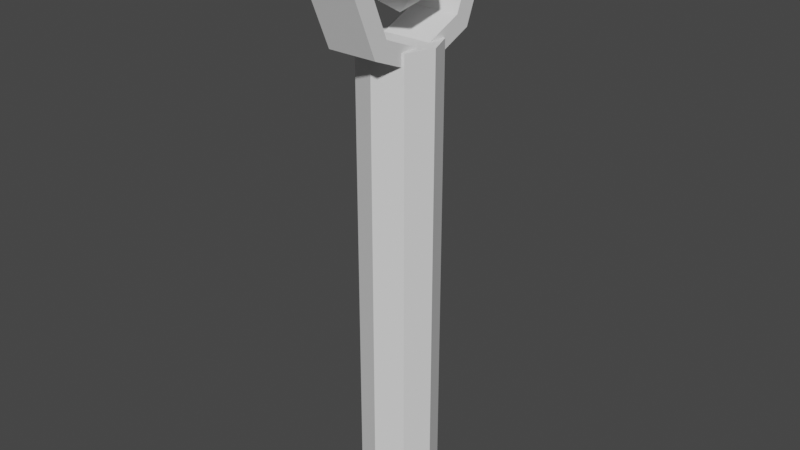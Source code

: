 # Source: VeryBadSnake.blend  (saved by Blender 3.0.42; exported with 4.5.12 LTS)
import bpy
from mathutils import Matrix  # noqa: F401  (used for matrix-valued properties, if any)

bpy.ops.wm.read_factory_settings(use_empty=True)
scene = bpy.context.scene
scene.name = 'Scene'

# ---- collections
col_collection = bpy.data.collections.new('Collection'); scene.collection.children.link(col_collection)

# ---- world
world_world = bpy.data.worlds.new('World'); scene.world = world_world
world_world.use_nodes = True; world_world.node_tree.nodes.clear()
_N = world_world.node_tree.nodes; _L = world_world.node_tree.links
n0 = _N.new('ShaderNodeOutputWorld'); n0.name = 'World Output'; n0.location = (300, 300)
n1 = _N.new('ShaderNodeBackground'); n1.name = 'Background'; n1.location = (10, 300)
n1.inputs[0].default_value = (0.05088, 0.05088, 0.05088, 1.0)
_L.new(n1.outputs[0], n0.inputs[0])
n0.is_active_output = True
world_world.color = (0.05088, 0.05088, 0.05088)
world_world.use_sun_shadow = False
world_world.sun_shadow_jitter_overblur = 0.0

# ---- meshes
me_cylinder_001 = bpy.data.meshes.new('Cylinder.001')
me_cylinder_001.from_pydata([(0.0, 1.0, 0.01946), (0.0, 1.0, 12.39), (0.7071, 0.7071, 0.01946), (0.7071, 0.7071, 12.39), (1.0, -4.371e-08, 0.01946), (1.0, -4.371e-08, 12.39), (0.7071, -0.7071, 0.01946), (0.7071, -0.7071, 12.39), (-8.742e-08, -1.0, 0.01946), (-8.742e-08, -1.0, 12.39), (-0.7071, -0.7071, 0.01946), (-0.7071, -0.7071, 12.39), (-1.0, 1.192e-08, 0.01946), (-1.0, 1.192e-08, 12.39), (-0.7071, 0.7071, 0.01946), (-0.7071, 0.7071, 12.39), (0.0, 1.0, 0.844), (0.0, 1.0, 1.669), (0.0, 1.0, 2.493), (0.0, 1.0, 3.318), (0.0, 1.0, 4.142), (0.0, 1.0, 4.967), (0.0, 1.0, 5.791), (0.0, 1.0, 6.616), (0.0, 1.0, 7.441), (0.0, 1.0, 8.265), (0.0, 1.0, 9.09), (0.0, 1.0, 9.914), (0.0, 1.0, 10.74), (0.0, 1.0, 11.56), (0.7071, 0.7071, 11.56), (0.7071, 0.7071, 10.74), (0.7071, 0.7071, 9.914), (0.7071, 0.7071, 9.09), (0.7071, 0.7071, 8.265), (0.7071, 0.7071, 7.441), (0.7071, 0.7071, 6.616), (0.7071, 0.7071, 5.791), (0.7071, 0.7071, 4.967), (0.7071, 0.7071, 4.142), (0.7071, 0.7071, 3.318), (0.7071, 0.7071, 2.493), (0.7071, 0.7071, 1.669), (0.7071, 0.7071, 0.844), (1.0, -4.371e-08, 11.56), (1.0, -4.371e-08, 10.74), (1.0, -4.371e-08, 9.914), (1.0, -4.371e-08, 9.09), (1.0, -4.371e-08, 8.265), (1.0, -4.371e-08, 7.441), (1.0, -4.371e-08, 6.616), (1.0, -4.371e-08, 5.791), (1.0, -4.371e-08, 4.967), (1.0, -4.371e-08, 4.142), (1.0, -4.371e-08, 3.318), (1.0, -4.371e-08, 2.493), (1.0, -4.371e-08, 1.669), (1.0, -4.371e-08, 0.844), (0.7071, -0.7071, 11.56), (0.7071, -0.7071, 10.74), (0.7071, -0.7071, 9.914), (0.7071, -0.7071, 9.09), (0.7071, -0.7071, 8.265), (0.7071, -0.7071, 7.441), (0.7071, -0.7071, 6.616), (0.7071, -0.7071, 5.791), (0.7071, -0.7071, 4.967), (0.7071, -0.7071, 4.142), (0.7071, -0.7071, 3.318), (0.7071, -0.7071, 2.493), (0.7071, -0.7071, 1.669), (0.7071, -0.7071, 0.844), (-8.742e-08, -1.0, 11.56), (-8.742e-08, -1.0, 10.74), (-8.742e-08, -1.0, 9.914), (-8.742e-08, -1.0, 9.09), (-8.742e-08, -1.0, 8.265), (-8.742e-08, -1.0, 7.441), (-8.742e-08, -1.0, 6.616), (-8.742e-08, -1.0, 5.791), (-8.742e-08, -1.0, 4.967), (-8.742e-08, -1.0, 4.142), (-8.742e-08, -1.0, 3.318), (-8.742e-08, -1.0, 2.493), (-8.742e-08, -1.0, 1.669), (-8.742e-08, -1.0, 0.844), (-0.7071, -0.7071, 11.56), (-0.7071, -0.7071, 10.74), (-0.7071, -0.7071, 9.914), (-0.7071, -0.7071, 9.09), (-0.7071, -0.7071, 8.265), (-0.7071, -0.7071, 7.441), (-0.7071, -0.7071, 6.616), (-0.7071, -0.7071, 5.791), (-0.7071, -0.7071, 4.967), (-0.7071, -0.7071, 4.142), (-0.7071, -0.7071, 3.318), (-0.7071, -0.7071, 2.493), (-0.7071, -0.7071, 1.669), (-0.7071, -0.7071, 0.844), (-1.0, 1.192e-08, 11.56), (-1.0, 1.192e-08, 10.74), (-1.0, 1.192e-08, 9.914), (-1.0, 1.192e-08, 9.09), (-1.0, 1.192e-08, 8.265), (-1.0, 1.192e-08, 7.441), (-1.0, 1.192e-08, 6.616), (-1.0, 1.192e-08, 5.791), (-1.0, 1.192e-08, 4.967), (-1.0, 1.192e-08, 4.142), (-1.0, 1.192e-08, 3.318), (-1.0, 1.192e-08, 2.493), (-1.0, 1.192e-08, 1.669), (-1.0, 1.192e-08, 0.844), (-0.7071, 0.7071, 11.56), (-0.7071, 0.7071, 10.74), (-0.7071, 0.7071, 9.914), (-0.7071, 0.7071, 9.09), (-0.7071, 0.7071, 8.265), (-0.7071, 0.7071, 7.441), (-0.7071, 0.7071, 6.616), (-0.7071, 0.7071, 5.791), (-0.7071, 0.7071, 4.967), (-0.7071, 0.7071, 4.142), (-0.7071, 0.7071, 3.318), (-0.7071, 0.7071, 2.493), (-0.7071, 0.7071, 1.669), (-0.7071, 0.7071, 0.844), (-0.6492, 2.237, 14.01), (0.6492, 2.237, 14.01), (-0.6492, 1.582, 12.43), (0.6492, 1.582, 12.43), (-0.6492, -7.619e-08, 11.77), (0.6492, -7.619e-08, 11.77), (-0.6492, -1.582, 12.43), (0.6492, -1.582, 12.43), (-0.6492, -2.237, 14.01), (0.6492, -2.237, 14.01), (-0.6492, -1.582, 15.59), (0.6492, -1.582, 15.59), (-0.6492, 1.209, 12.8), (-0.6492, 1.709, 14.01), (-0.6492, 1.582, 15.59), (0.6492, 1.582, 15.59), (0.6492, 1.209, 12.8), (0.6492, 1.709, 14.01), (-0.6492, -5.451e-08, 12.3), (0.6492, -5.451e-08, 12.3), (-0.6492, -1.209, 12.8), (0.6492, -1.209, 12.8), (-0.6492, -1.709, 14.01), (0.6492, -1.709, 14.01), (-0.6492, -1.094, 15.39), (0.6492, -1.094, 15.39), (0.6492, 1.094, 15.39), (-0.6492, 1.094, 15.39), (0.0, 0.0, 13.0), (0.7236, -0.5257, 13.55), (-0.2764, -0.8506, 13.55), (-0.8944, 0.0, 13.55), (-0.2764, 0.8506, 13.55), (0.7236, 0.5257, 13.55), (0.2764, -0.8506, 14.45), (-0.7236, -0.5257, 14.45), (-0.7236, 0.5257, 14.45), (0.2764, 0.8506, 14.45), (0.8944, 0.0, 14.45), (0.0, 0.0, 15.0)], [], [(29, 1, 3, 30), (30, 3, 5, 44), (44, 5, 7, 58), (58, 7, 9, 72), (72, 9, 11, 86), (86, 11, 13, 100), (3, 1, 15, 13, 11, 9, 7, 5), (100, 13, 15, 114), (114, 15, 1, 29), (0, 2, 4, 6, 8, 10, 12, 14), (14, 127, 16, 0), (127, 126, 17, 16), (126, 125, 18, 17), (125, 124, 19, 18), (124, 123, 20, 19), (123, 122, 21, 20), (122, 121, 22, 21), (121, 120, 23, 22), (120, 119, 24, 23), (119, 118, 25, 24), (118, 117, 26, 25), (117, 116, 27, 26), (116, 115, 28, 27), (115, 114, 29, 28), (12, 113, 127, 14), (113, 112, 126, 127), (112, 111, 125, 126), (111, 110, 124, 125), (110, 109, 123, 124), (109, 108, 122, 123), (108, 107, 121, 122), (107, 106, 120, 121), (106, 105, 119, 120), (105, 104, 118, 119), (104, 103, 117, 118), (103, 102, 116, 117), (102, 101, 115, 116), (101, 100, 114, 115), (10, 99, 113, 12), (99, 98, 112, 113), (98, 97, 111, 112), (97, 96, 110, 111), (96, 95, 109, 110), (95, 94, 108, 109), (94, 93, 107, 108), (93, 92, 106, 107), (92, 91, 105, 106), (91, 90, 104, 105), (90, 89, 103, 104), (89, 88, 102, 103), (88, 87, 101, 102), (87, 86, 100, 101), (8, 85, 99, 10), (85, 84, 98, 99), (84, 83, 97, 98), (83, 82, 96, 97), (82, 81, 95, 96), (81, 80, 94, 95), (80, 79, 93, 94), (79, 78, 92, 93), (78, 77, 91, 92), (77, 76, 90, 91), (76, 75, 89, 90), (75, 74, 88, 89), (74, 73, 87, 88), (73, 72, 86, 87), (6, 71, 85, 8), (71, 70, 84, 85), (70, 69, 83, 84), (69, 68, 82, 83), (68, 67, 81, 82), (67, 66, 80, 81), (66, 65, 79, 80), (65, 64, 78, 79), (64, 63, 77, 78), (63, 62, 76, 77), (62, 61, 75, 76), (61, 60, 74, 75), (60, 59, 73, 74), (59, 58, 72, 73), (4, 57, 71, 6), (57, 56, 70, 71), (56, 55, 69, 70), (55, 54, 68, 69), (54, 53, 67, 68), (53, 52, 66, 67), (52, 51, 65, 66), (51, 50, 64, 65), (50, 49, 63, 64), (49, 48, 62, 63), (48, 47, 61, 62), (47, 46, 60, 61), (46, 45, 59, 60), (45, 44, 58, 59), (2, 43, 57, 4), (43, 42, 56, 57), (42, 41, 55, 56), (41, 40, 54, 55), (40, 39, 53, 54), (39, 38, 52, 53), (38, 37, 51, 52), (37, 36, 50, 51), (36, 35, 49, 50), (35, 34, 48, 49), (34, 33, 47, 48), (33, 32, 46, 47), (32, 31, 45, 46), (31, 30, 44, 45), (0, 16, 43, 2), (16, 17, 42, 43), (17, 18, 41, 42), (18, 19, 40, 41), (19, 20, 39, 40), (20, 21, 38, 39), (21, 22, 37, 38), (22, 23, 36, 37), (23, 24, 35, 36), (24, 25, 34, 35), (25, 26, 33, 34), (26, 27, 32, 33), (27, 28, 31, 32), (28, 29, 30, 31), (128, 130, 131, 129), (130, 132, 133, 131), (132, 134, 135, 133), (134, 136, 137, 135), (136, 138, 139, 137), (140, 144, 147, 146), (142, 128, 129, 143), (141, 145, 144, 140), (146, 147, 149, 148), (148, 149, 151, 150), (150, 151, 153, 152), (155, 154, 145, 141), (134, 132, 146, 148), (143, 129, 145, 154), (130, 128, 141, 140), (139, 138, 152, 153), (133, 135, 149, 147), (129, 131, 144, 145), (136, 134, 148, 150), (135, 137, 151, 149), (132, 130, 140, 146), (131, 133, 147, 144), (142, 143, 154, 155), (138, 136, 150, 152), (128, 142, 155, 141), (137, 139, 153, 151), (156, 157, 158), (157, 156, 161), (156, 158, 159), (156, 159, 160), (156, 160, 161), (157, 161, 166), (158, 157, 162), (159, 158, 163), (160, 159, 164), (161, 160, 165), (157, 166, 162), (158, 162, 163), (159, 163, 164), (160, 164, 165), (161, 165, 166), (162, 166, 167), (163, 162, 167), (164, 163, 167), (165, 164, 167), (166, 165, 167)])
_uv = me_cylinder_001.uv_layers.new(name='UVMap')
_uv.uv.foreach_set('vector', [1.0, 0.9667, 1.0, 1.0, 0.875, 1.0, 0.875, 0.9667, 0.875, 0.9667, 0.875, 1.0, 0.75, 1.0, 0.75, 0.9667, 0.75, 0.9667, 0.75, 1.0, 0.625, 1.0, 0.625, 0.9667, 0.625, 0.9667, 0.625, 1.0, 0.5, 1.0, 0.5, 0.9667, 0.5, 0.9667, 0.5, 1.0, 0.375, 1.0, 0.375, 0.9667, 0.375, 0.9667, 0.375, 1.0, 0.25, 1.0, 0.25, 0.9667, 0.4197, 0.4197, 0.25, 0.49, 0.08029, 0.4197, 0.01, 0.25, 0.08029, 0.08029, 0.25, 0.01, 0.4197, 0.08029, 0.49, 0.25, 0.25, 0.9667, 0.25, 1.0, 0.125, 1.0, 0.125, 0.9667, 0.125, 0.9667, 0.125, 1.0, 0.0, 1.0, 0.0, 0.9667, 0.75, 0.49, 0.9197, 0.4197, 0.99, 0.25, 0.9197, 0.08029, 0.75, 0.01, 0.5803, 0.08029, 0.51, 0.25, 0.5803, 0.4197, 0.125, 0.5, 0.125, 0.5333, 0.0, 0.5333, 0.0, 0.5, 0.125, 0.5333, 0.125, 0.5667, 0.0, 0.5667, 0.0, 0.5333, 0.125, 0.5667, 0.125, 0.6, 0.0, 0.6, 0.0, 0.5667, 0.125, 0.6, 0.125, 0.6333, 0.0, 0.6333, 0.0, 0.6, 0.125, 0.6333, 0.125, 0.6667, 0.0, 0.6667, 0.0, 0.6333, 0.125, 0.6667, 0.125, 0.7, 0.0, 0.7, 0.0, 0.6667, 0.125, 0.7, 0.125, 0.7333, 0.0, 0.7333, 0.0, 0.7, 0.125, 0.7333, 0.125, 0.7667, 0.0, 0.7667, 0.0, 0.7333, 0.125, 0.7667, 0.125, 0.8, 0.0, 0.8, 0.0, 0.7667, 0.125, 0.8, 0.125, 0.8333, 0.0, 0.8333, 0.0, 0.8, 0.125, 0.8333, 0.125, 0.8667, 0.0, 0.8667, 0.0, 0.8333, 0.125, 0.8667, 0.125, 0.9, 0.0, 0.9, 0.0, 0.8667, 0.125, 0.9, 0.125, 0.9333, 0.0, 0.9333, 0.0, 0.9, 0.125, 0.9333, 0.125, 0.9667, 0.0, 0.9667, 0.0, 0.9333, 0.25, 0.5, 0.25, 0.5333, 0.125, 0.5333, 0.125, 0.5, 0.25, 0.5333, 0.25, 0.5667, 0.125, 0.5667, 0.125, 0.5333, 0.25, 0.5667, 0.25, 0.6, 0.125, 0.6, 0.125, 0.5667, 0.25, 0.6, 0.25, 0.6333, 0.125, 0.6333, 0.125, 0.6, 0.25, 0.6333, 0.25, 0.6667, 0.125, 0.6667, 0.125, 0.6333, 0.25, 0.6667, 0.25, 0.7, 0.125, 0.7, 0.125, 0.6667, 0.25, 0.7, 0.25, 0.7333, 0.125, 0.7333, 0.125, 0.7, 0.25, 0.7333, 0.25, 0.7667, 0.125, 0.7667, 0.125, 0.7333, 0.25, 0.7667, 0.25, 0.8, 0.125, 0.8, 0.125, 0.7667, 0.25, 0.8, 0.25, 0.8333, 0.125, 0.8333, 0.125, 0.8, 0.25, 0.8333, 0.25, 0.8667, 0.125, 0.8667, 0.125, 0.8333, 0.25, 0.8667, 0.25, 0.9, 0.125, 0.9, 0.125, 0.8667, 0.25, 0.9, 0.25, 0.9333, 0.125, 0.9333, 0.125, 0.9, 0.25, 0.9333, 0.25, 0.9667, 0.125, 0.9667, 0.125, 0.9333, 0.375, 0.5, 0.375, 0.5333, 0.25, 0.5333, 0.25, 0.5, 0.375, 0.5333, 0.375, 0.5667, 0.25, 0.5667, 0.25, 0.5333, 0.375, 0.5667, 0.375, 0.6, 0.25, 0.6, 0.25, 0.5667, 0.375, 0.6, 0.375, 0.6333, 0.25, 0.6333, 0.25, 0.6, 0.375, 0.6333, 0.375, 0.6667, 0.25, 0.6667, 0.25, 0.6333, 0.375, 0.6667, 0.375, 0.7, 0.25, 0.7, 0.25, 0.6667, 0.375, 0.7, 0.375, 0.7333, 0.25, 0.7333, 0.25, 0.7, 0.375, 0.7333, 0.375, 0.7667, 0.25, 0.7667, 0.25, 0.7333, 0.375, 0.7667, 0.375, 0.8, 0.25, 0.8, 0.25, 0.7667, 0.375, 0.8, 0.375, 0.8333, 0.25, 0.8333, 0.25, 0.8, 0.375, 0.8333, 0.375, 0.8667, 0.25, 0.8667, 0.25, 0.8333, 0.375, 0.8667, 0.375, 0.9, 0.25, 0.9, 0.25, 0.8667, 0.375, 0.9, 0.375, 0.9333, 0.25, 0.9333, 0.25, 0.9, 0.375, 0.9333, 0.375, 0.9667, 0.25, 0.9667, 0.25, 0.9333, 0.5, 0.5, 0.5, 0.5333, 0.375, 0.5333, 0.375, 0.5, 0.5, 0.5333, 0.5, 0.5667, 0.375, 0.5667, 0.375, 0.5333, 0.5, 0.5667, 0.5, 0.6, 0.375, 0.6, 0.375, 0.5667, 0.5, 0.6, 0.5, 0.6333, 0.375, 0.6333, 0.375, 0.6, 0.5, 0.6333, 0.5, 0.6667, 0.375, 0.6667, 0.375, 0.6333, 0.5, 0.6667, 0.5, 0.7, 0.375, 0.7, 0.375, 0.6667, 0.5, 0.7, 0.5, 0.7333, 0.375, 0.7333, 0.375, 0.7, 0.5, 0.7333, 0.5, 0.7667, 0.375, 0.7667, 0.375, 0.7333, 0.5, 0.7667, 0.5, 0.8, 0.375, 0.8, 0.375, 0.7667, 0.5, 0.8, 0.5, 0.8333, 0.375, 0.8333, 0.375, 0.8, 0.5, 0.8333, 0.5, 0.8667, 0.375, 0.8667, 0.375, 0.8333, 0.5, 0.8667, 0.5, 0.9, 0.375, 0.9, 0.375, 0.8667, 0.5, 0.9, 0.5, 0.9333, 0.375, 0.9333, 0.375, 0.9, 0.5, 0.9333, 0.5, 0.9667, 0.375, 0.9667, 0.375, 0.9333, 0.625, 0.5, 0.625, 0.5333, 0.5, 0.5333, 0.5, 0.5, 0.625, 0.5333, 0.625, 0.5667, 0.5, 0.5667, 0.5, 0.5333, 0.625, 0.5667, 0.625, 0.6, 0.5, 0.6, 0.5, 0.5667, 0.625, 0.6, 0.625, 0.6333, 0.5, 0.6333, 0.5, 0.6, 0.625, 0.6333, 0.625, 0.6667, 0.5, 0.6667, 0.5, 0.6333, 0.625, 0.6667, 0.625, 0.7, 0.5, 0.7, 0.5, 0.6667, 0.625, 0.7, 0.625, 0.7333, 0.5, 0.7333, 0.5, 0.7, 0.625, 0.7333, 0.625, 0.7667, 0.5, 0.7667, 0.5, 0.7333, 0.625, 0.7667, 0.625, 0.8, 0.5, 0.8, 0.5, 0.7667, 0.625, 0.8, 0.625, 0.8333, 0.5, 0.8333, 0.5, 0.8, 0.625, 0.8333, 0.625, 0.8667, 0.5, 0.8667, 0.5, 0.8333, 0.625, 0.8667, 0.625, 0.9, 0.5, 0.9, 0.5, 0.8667, 0.625, 0.9, 0.625, 0.9333, 0.5, 0.9333, 0.5, 0.9, 0.625, 0.9333, 0.625, 0.9667, 0.5, 0.9667, 0.5, 0.9333, 0.75, 0.5, 0.75, 0.5333, 0.625, 0.5333, 0.625, 0.5, 0.75, 0.5333, 0.75, 0.5667, 0.625, 0.5667, 0.625, 0.5333, 0.75, 0.5667, 0.75, 0.6, 0.625, 0.6, 0.625, 0.5667, 0.75, 0.6, 0.75, 0.6333, 0.625, 0.6333, 0.625, 0.6, 0.75, 0.6333, 0.75, 0.6667, 0.625, 0.6667, 0.625, 0.6333, 0.75, 0.6667, 0.75, 0.7, 0.625, 0.7, 0.625, 0.6667, 0.75, 0.7, 0.75, 0.7333, 0.625, 0.7333, 0.625, 0.7, 0.75, 0.7333, 0.75, 0.7667, 0.625, 0.7667, 0.625, 0.7333, 0.75, 0.7667, 0.75, 0.8, 0.625, 0.8, 0.625, 0.7667, 0.75, 0.8, 0.75, 0.8333, 0.625, 0.8333, 0.625, 0.8, 0.75, 0.8333, 0.75, 0.8667, 0.625, 0.8667, 0.625, 0.8333, 0.75, 0.8667, 0.75, 0.9, 0.625, 0.9, 0.625, 0.8667, 0.75, 0.9, 0.75, 0.9333, 0.625, 0.9333, 0.625, 0.9, 0.75, 0.9333, 0.75, 0.9667, 0.625, 0.9667, 0.625, 0.9333, 0.875, 0.5, 0.875, 0.5333, 0.75, 0.5333, 0.75, 0.5, 0.875, 0.5333, 0.875, 0.5667, 0.75, 0.5667, 0.75, 0.5333, 0.875, 0.5667, 0.875, 0.6, 0.75, 0.6, 0.75, 0.5667, 0.875, 0.6, 0.875, 0.6333, 0.75, 0.6333, 0.75, 0.6, 0.875, 0.6333, 0.875, 0.6667, 0.75, 0.6667, 0.75, 0.6333, 0.875, 0.6667, 0.875, 0.7, 0.75, 0.7, 0.75, 0.6667, 0.875, 0.7, 0.875, 0.7333, 0.75, 0.7333, 0.75, 0.7, 0.875, 0.7333, 0.875, 0.7667, 0.75, 0.7667, 0.75, 0.7333, 0.875, 0.7667, 0.875, 0.8, 0.75, 0.8, 0.75, 0.7667, 0.875, 0.8, 0.875, 0.8333, 0.75, 0.8333, 0.75, 0.8, 0.875, 0.8333, 0.875, 0.8667, 0.75, 0.8667, 0.75, 0.8333, 0.875, 0.8667, 0.875, 0.9, 0.75, 0.9, 0.75, 0.8667, 0.875, 0.9, 0.875, 0.9333, 0.75, 0.9333, 0.75, 0.9, 0.875, 0.9333, 0.875, 0.9667, 0.75, 0.9667, 0.75, 0.9333, 1.0, 0.5, 1.0, 0.5333, 0.875, 0.5333, 0.875, 0.5, 1.0, 0.5333, 1.0, 0.5667, 0.875, 0.5667, 0.875, 0.5333, 1.0, 0.5667, 1.0, 0.6, 0.875, 0.6, 0.875, 0.5667, 1.0, 0.6, 1.0, 0.6333, 0.875, 0.6333, 0.875, 0.6, 1.0, 0.6333, 1.0, 0.6667, 0.875, 0.6667, 0.875, 0.6333, 1.0, 0.6667, 1.0, 0.7, 0.875, 0.7, 0.875, 0.6667, 1.0, 0.7, 1.0, 0.7333, 0.875, 0.7333, 0.875, 0.7, 1.0, 0.7333, 1.0, 0.7667, 0.875, 0.7667, 0.875, 0.7333, 1.0, 0.7667, 1.0, 0.8, 0.875, 0.8, 0.875, 0.7667, 1.0, 0.8, 1.0, 0.8333, 0.875, 0.8333, 0.875, 0.8, 1.0, 0.8333, 1.0, 0.8667, 0.875, 0.8667, 0.875, 0.8333, 1.0, 0.8667, 1.0, 0.9, 0.875, 0.9, 0.875, 0.8667, 1.0, 0.9, 1.0, 0.9333, 0.875, 0.9333, 0.875, 0.9, 1.0, 0.9333, 1.0, 0.9667, 0.875, 0.9667, 0.875, 0.9333, 1.0, 0.5, 0.875, 0.5, 0.875, 1.0, 1.0, 1.0, 0.875, 0.5, 0.75, 0.5, 0.75, 1.0, 0.875, 1.0, 0.75, 0.5, 0.625, 0.5, 0.625, 1.0, 0.75, 1.0, 0.625, 0.5, 0.5, 0.5, 0.5, 1.0, 0.625, 1.0, 0.5, 0.5, 0.375, 0.5, 0.375, 1.0, 0.5, 1.0, 0.875, 0.5, 0.875, 1.0, 0.75, 1.0, 0.75, 0.5, 0.125, 0.5, 0.0, 0.5, 0.0, 1.0, 0.125, 1.0, 1.0, 0.5, 1.0, 1.0, 0.875, 1.0, 0.875, 0.5, 0.75, 0.5, 0.75, 1.0, 0.625, 1.0, 0.625, 0.5, 0.625, 0.5, 0.625, 1.0, 0.5, 1.0, 0.5, 0.5, 0.5, 0.5, 0.5, 1.0, 0.375, 1.0, 0.375, 0.5, 0.125, 0.5, 0.125, 1.0, 0.0, 1.0, 0.0, 0.5, 0.625, 0.5, 0.75, 0.5, 0.75, 0.5, 0.625, 0.5, 0.125, 1.0, 0.0, 1.0, 0.0, 1.0, 0.125, 1.0, 0.875, 0.5, 1.0, 0.5, 1.0, 0.5, 0.875, 0.5, 0.375, 1.0, 0.375, 0.5, 0.375, 0.5, 0.375, 1.0, 0.75, 1.0, 0.625, 1.0, 0.625, 1.0, 0.75, 1.0, 1.0, 1.0, 0.875, 1.0, 0.875, 1.0, 1.0, 1.0, 0.5, 0.5, 0.625, 0.5, 0.625, 0.5, 0.5, 0.5, 0.625, 1.0, 0.5, 1.0, 0.5, 1.0, 0.625, 1.0, 0.75, 0.5, 0.875, 0.5, 0.875, 0.5, 0.75, 0.5, 0.875, 1.0, 0.75, 1.0, 0.75, 1.0, 0.875, 1.0, 0.125, 0.5, 0.125, 1.0, 0.125, 1.0, 0.125, 0.5, 0.375, 0.5, 0.5, 0.5, 0.5, 0.5, 0.375, 0.5, 0.0, 0.5, 0.125, 0.5, 0.125, 0.5, 0.0, 0.5, 0.5, 1.0, 0.375, 1.0, 0.375, 1.0, 0.5, 1.0, 0.1818, 0.0, 0.2727, 0.1575, 0.09091, 0.1575, 0.2727, 0.1575, 0.3636, 0.0, 0.4545, 0.1575, 0.9091, 0.0, 1.0, 0.1575, 0.8182, 0.1575, 0.7273, 0.0, 0.8182, 0.1575, 0.6364, 0.1575, 0.5455, 0.0, 0.6364, 0.1575, 0.4545, 0.1575, 0.2727, 0.1575, 0.4545, 0.1575, 0.3636, 0.3149, 0.09091, 0.1575, 0.2727, 0.1575, 0.1818, 0.3149, 0.8182, 0.1575, 1.0, 0.1575, 0.9091, 0.3149, 0.6364, 0.1575, 0.8182, 0.1575, 0.7273, 0.3149, 0.4545, 0.1575, 0.6364, 0.1575, 0.5455, 0.3149, 0.2727, 0.1575, 0.3636, 0.3149, 0.1818, 0.3149, 0.09091, 0.1575, 0.1818, 0.3149, 0.0, 0.3149, 0.8182, 0.1575, 0.9091, 0.3149, 0.7273, 0.3149, 0.6364, 0.1575, 0.7273, 0.3149, 0.5455, 0.3149, 0.4545, 0.1575, 0.5455, 0.3149, 0.3636, 0.3149, 0.1818, 0.3149, 0.3636, 0.3149, 0.2727, 0.4724, 0.0, 0.3149, 0.1818, 0.3149, 0.09091, 0.4724, 0.7273, 0.3149, 0.9091, 0.3149, 0.8182, 0.4724, 0.5455, 0.3149, 0.7273, 0.3149, 0.6364, 0.4724, 0.3636, 0.3149, 0.5455, 0.3149, 0.4545, 0.4724])
me_cylinder_001.use_remesh_fix_poles = True
me_cylinder_001.use_remesh_preserve_attributes = False
me_cylinder_001.update()
arm_armature = bpy.data.armatures.new('Armature')  # bones are not reproduced

# ---- objects
ob_cylinder = bpy.data.objects.new('Cylinder', me_cylinder_001)
ob_rig = bpy.data.objects.new('Rig', arm_armature)

# ---- transforms, parenting, visibility, modifiers, constraints
ob_cylinder.parent = ob_rig
ob_cylinder.location = (0.0, 0.0, 0.0)
ob_cylinder.scale = (0.5974, 0.5974, 0.5974)
_vg = ob_cylinder.vertex_groups.new(name='Bone')
for _i, _w in zip([0, 2, 4, 6, 8, 10, 12, 14, 16, 17, 18, 19, 20, 21, 38, 39, 40, 41, 42, 43, 52, 53, 54, 55, 56, 57, 66, 67, 68, 69, 70, 71, 80, 81, 82, 83, 84, 85, 94, 95, 96, 97, 98, 99, 108, 109, 110, 111, 112, 113, 122, 123, 124, 125, 126, 127], [0.9993, 0.9994, 0.9993, 0.9994, 0.9993, 0.9994, 0.9993, 0.9994, 0.998, 0.991, 0.9596, 0.8182, 0.1818, 0.0308, 0.0308, 0.1818, 0.8182, 0.9596, 0.991, 0.998, 0.0308, 0.1818, 0.8182, 0.9596, 0.991, 0.998, 0.0308, 0.1818, 0.8182, 0.9596, 0.991, 0.998, 0.0308, 0.1818, 0.8182, 0.9596, 0.991, 0.998, 0.0308, 0.1818, 0.8182, 0.9596, 0.991, 0.998, 0.0308, 0.1818, 0.8182, 0.9596, 0.991, 0.998, 0.0308, 0.1818, 0.8182, 0.9596, 0.991, 0.998]): _vg.add([_i], _w, 'REPLACE')
_vg = ob_cylinder.vertex_groups.new(name='Bone.001')
for _i, _w in zip([18, 19, 20, 21, 22, 23, 24, 25, 34, 35, 36, 37, 38, 39, 40, 41, 48, 49, 50, 51, 52, 53, 54, 55, 62, 63, 64, 65, 66, 67, 68, 69, 76, 77, 78, 79, 80, 81, 82, 83, 90, 91, 92, 93, 94, 95, 96, 97, 104, 105, 106, 107, 108, 109, 110, 111, 118, 119, 120, 121, 122, 123, 124, 125], [0.03061, 0.1814, 0.8162, 0.9506, 0.9506, 0.8162, 0.1814, 0.03061, 0.03061, 0.1814, 0.8162, 0.9506, 0.9506, 0.8162, 0.1814, 0.03061, 0.03061, 0.1814, 0.8162, 0.9506, 0.9506, 0.8162, 0.1814, 0.03061, 0.03061, 0.1814, 0.8162, 0.9506, 0.9506, 0.8162, 0.1814, 0.03061, 0.03061, 0.1814, 0.8162, 0.9506, 0.9506, 0.8162, 0.1814, 0.03061, 0.03061, 0.1814, 0.8162, 0.9506, 0.9506, 0.8162, 0.1814, 0.03061, 0.03061, 0.1814, 0.8162, 0.9506, 0.9506, 0.8162, 0.1814, 0.03061, 0.03061, 0.1814, 0.8162, 0.9506, 0.9506, 0.8162, 0.1814, 0.03061]): _vg.add([_i], _w, 'REPLACE')
_vg = ob_cylinder.vertex_groups.new(name='Bone.002')
for _i, _w in zip([1, 3, 7, 9, 11, 15, 22, 23, 24, 25, 26, 27, 28, 29, 30, 31, 32, 33, 34, 35, 36, 37, 44, 45, 46, 47, 48, 49, 50, 51, 58, 59, 60, 61, 62, 63, 64, 65, 72, 73, 74, 75, 76, 77, 78, 79, 86, 87, 88, 89, 90, 91, 92, 93, 100, 101, 102, 103, 104, 105, 106, 107, 114, 115, 116, 117, 118, 119, 120, 121, 128, 129, 130, 131, 132, 133, 134, 135, 136, 137, 138, 139, 140, 141, 142, 143, 144, 145, 146, 147, 148, 149, 150, 151, 152, 153, 154, 155], [0.02101, 0.01548, 0.01548, 0.02101, 0.01548, 0.01548, 0.03061, 0.1814, 0.8162, 0.9506, 0.9507, 0.8165, 0.1826, 0.04184, 0.04079, 0.1825, 0.8164, 0.9507, 0.9506, 0.8162, 0.1814, 0.03061, 0.03829, 0.1823, 0.8164, 0.9507, 0.9506, 0.8162, 0.1814, 0.03061, 0.04079, 0.1825, 0.8164, 0.9507, 0.9506, 0.8162, 0.1814, 0.03061, 0.04184, 0.1826, 0.8165, 0.9507, 0.9506, 0.8162, 0.1814, 0.03061, 0.04079, 0.1825, 0.8164, 0.9507, 0.9506, 0.8162, 0.1814, 0.03061, 0.03829, 0.1823, 0.8164, 0.9507, 0.9506, 0.8162, 0.1814, 0.03061, 0.04079, 0.1825, 0.8164, 0.9507, 0.9506, 0.8162, 0.1814, 0.03061, 0.2527, 0.2519, 0.269, 0.2656, 0.4844, 0.4843, 0.2656, 0.269, 0.2519, 0.2527, 0.2511, 0.2514, 0.2487, 0.2514, 0.2514, 0.2511, 0.2417, 0.2501, 0.378, 0.378, 0.2417, 0.2487, 0.2501, 0.2514, 0.251, 0.2513, 0.251, 0.2513]): _vg.add([_i], _w, 'REPLACE')
_vg = ob_cylinder.vertex_groups.new(name='Bone.003')
for _i, _w in zip([1, 3, 5, 7, 9, 11, 13, 15, 26, 27, 28, 29, 30, 31, 32, 33, 44, 45, 46, 47, 58, 59, 60, 61, 72, 73, 74, 75, 86, 87, 88, 89, 100, 101, 102, 103, 114, 115, 116, 117, 128, 129, 130, 131, 132, 133, 134, 135, 136, 137, 138, 139, 140, 141, 142, 143, 144, 145, 146, 147, 148, 149, 150, 151, 152, 153, 154, 155, 156, 157, 158, 159, 160, 161, 162, 163, 164, 165, 166, 167], [0.9644, 0.9672, 0.9767, 0.9672, 0.9644, 0.9672, 0.9767, 0.9672, 0.03069, 0.1816, 0.817, 0.954, 0.9545, 0.8171, 0.1816, 0.03069, 0.9557, 0.8172, 0.1816, 0.0307, 0.9545, 0.8171, 0.1816, 0.03069, 0.954, 0.817, 0.1816, 0.03069, 0.9545, 0.8171, 0.1816, 0.03069, 0.9557, 0.8172, 0.1816, 0.0307, 0.9545, 0.8171, 0.1816, 0.03069, 0.7473, 0.7481, 0.731, 0.7344, 0.5156, 0.5157, 0.7344, 0.731, 0.7481, 0.7473, 0.7489, 0.7486, 0.7513, 0.7486, 0.7486, 0.7489, 0.7583, 0.7499, 0.622, 0.622, 0.7583, 0.7513, 0.7499, 0.7486, 0.749, 0.7487, 0.749, 0.7487, 1.0, 1.0, 1.0, 1.0, 1.0, 1.0, 1.0, 1.0, 1.0, 1.0, 1.0, 1.0]): _vg.add([_i], _w, 'REPLACE')
_m = ob_cylinder.modifiers.new('Armature', 'ARMATURE')
_m.object = ob_rig
ob_rig.location = (0.0, 0.0, 0.0)
ob_rig.show_in_front = True

# ---- collection membership
col_collection.objects.link(ob_cylinder)
col_collection.objects.link(ob_rig)

# ---- scene / render settings (as saved in the file)
scene.frame_start = 1; scene.frame_end = 250; scene.frame_set(35)
scene.render.engine = 'BLENDER_EEVEE_NEXT'
scene.cycles.use_denoising = False
scene.cycles.sampling_pattern = 'TABULATED_SOBOL'
scene.cycles.use_light_tree = False
scene.view_settings.view_transform = 'Filmic'
bpy.context.view_layer.update()

# ---- added for rendering (the .blend has no active camera and no usable light): camera, sun
cam_auto = bpy.data.cameras.new('AutoCamera')
cam_auto.lens = 50.0
cam_auto.sensor_width = 36.0
cam_auto.clip_end = 1000.0
ob_auto_camera = bpy.data.objects.new('AutoCamera', cam_auto)
scene.collection.objects.link(ob_auto_camera)
ob_auto_camera.location = (9.02271, -10.8273, 11.8808)
ob_auto_camera.rotation_euler = (1.09748, -7.21219e-08, 0.694738)
scene.camera = ob_auto_camera
light_auto_sun = bpy.data.lights.new('AutoSun', 'SUN')
light_auto_sun.energy = 3.0
light_auto_sun.angle = 0.0523599
ob_auto_sun = bpy.data.objects.new('AutoSun', light_auto_sun)
scene.collection.objects.link(ob_auto_sun)
ob_auto_sun.rotation_euler = (0.872665, 0.174533, 0.523599)
bpy.context.view_layer.update()
